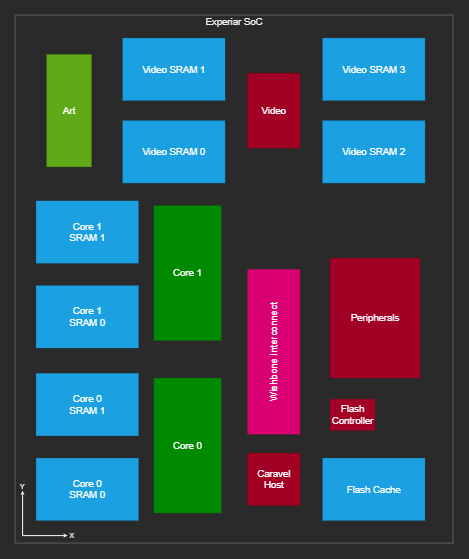

The diagram above was exported from draw.io. Its source (the exported page's mxGraphModel, read from the mxfile embedded in the PNG):
<mxGraphModel dx="6873" dy="4083" grid="1" gridSize="10" guides="1" tooltips="1" connect="0" arrows="0" fold="1" page="1" pageScale="1" pageWidth="1600" pageHeight="900" math="1" shadow="0">
  <root>
    <mxCell id="0" />
    <mxCell id="1" parent="0" />
    <mxCell id="F5nkeVbqzN7qwwfJJaGw-9" value="" style="group;flipV=1;" parent="1" vertex="1" connectable="0">
      <mxGeometry width="2920" height="3520" as="geometry" />
    </mxCell>
    <mxCell id="ul03ughP1UyIuIYH0G2M-1" value="&lt;font style=&quot;font-size: 64px&quot;&gt;Experiar SoC&lt;/font&gt;" style="rounded=0;whiteSpace=wrap;html=1;verticalAlign=top;flipV=0;direction=east;shadow=0;sketch=0;fillColor=default;gradientColor=none;glass=0;container=0;imageVerticalAlign=middle;noLabel=0;" parent="F5nkeVbqzN7qwwfJJaGw-9" vertex="1">
      <mxGeometry width="2920" height="3520" as="geometry" />
    </mxCell>
    <mxCell id="KyZ2MTBXQiaxvafbOAjm-1" value="&lt;font style=&quot;font-size: 64px&quot;&gt;Wishbone Interconnect&lt;/font&gt;" style="rounded=0;whiteSpace=wrap;html=1;verticalAlign=middle;flipV=1;direction=east;shadow=0;sketch=0;fillColor=#d80073;glass=0;container=0;imageVerticalAlign=middle;noLabel=0;fontColor=#ffffff;strokeColor=#A50040;horizontal=0;" parent="F5nkeVbqzN7qwwfJJaGw-9" vertex="1">
      <mxGeometry x="1550" y="1695" width="350" height="1100" as="geometry" />
    </mxCell>
    <mxCell id="KyZ2MTBXQiaxvafbOAjm-2" value="&lt;font style=&quot;font-size: 64px&quot;&gt;Peripherals&lt;/font&gt;" style="rounded=0;whiteSpace=wrap;html=1;verticalAlign=middle;flipV=1;direction=east;shadow=0;sketch=0;fillColor=#a20025;glass=0;container=0;imageVerticalAlign=middle;noLabel=0;fontColor=#ffffff;strokeColor=#6F0000;" parent="F5nkeVbqzN7qwwfJJaGw-9" vertex="1">
      <mxGeometry x="2100" y="1620" width="600" height="800" as="geometry" />
    </mxCell>
    <mxCell id="KyZ2MTBXQiaxvafbOAjm-3" value="&lt;font style=&quot;font-size: 64px&quot;&gt;Core 1&lt;/font&gt;" style="rounded=0;whiteSpace=wrap;html=1;verticalAlign=middle;flipV=0;direction=east;shadow=0;sketch=0;fillColor=#008a00;glass=0;container=0;imageVerticalAlign=middle;noLabel=0;fontColor=#ffffff;strokeColor=#005700;" parent="F5nkeVbqzN7qwwfJJaGw-9" vertex="1">
      <mxGeometry x="925" y="1270" width="450" height="900" as="geometry" />
    </mxCell>
    <mxCell id="KyZ2MTBXQiaxvafbOAjm-4" value="&lt;font style=&quot;font-size: 64px&quot;&gt;Core 0&lt;/font&gt;" style="rounded=0;whiteSpace=wrap;html=1;verticalAlign=middle;flipV=1;direction=east;shadow=0;sketch=0;fillColor=#008a00;glass=0;container=0;imageVerticalAlign=middle;noLabel=0;fontColor=#ffffff;strokeColor=#005700;" parent="F5nkeVbqzN7qwwfJJaGw-9" vertex="1">
      <mxGeometry x="925" y="2420" width="450" height="900" as="geometry" />
    </mxCell>
    <mxCell id="KyZ2MTBXQiaxvafbOAjm-5" value="&lt;font style=&quot;font-size: 64px&quot;&gt;Core 0&lt;br&gt;SRAM 1&lt;/font&gt;" style="rounded=0;whiteSpace=wrap;html=1;verticalAlign=middle;flipV=1;direction=west;shadow=0;sketch=0;fillColor=#1ba1e2;glass=0;container=0;imageVerticalAlign=middle;noLabel=0;fontColor=#ffffff;strokeColor=#006EAF;" parent="F5nkeVbqzN7qwwfJJaGw-9" vertex="1">
      <mxGeometry x="140" y="2388.46" width="683.1" height="416.54" as="geometry" />
    </mxCell>
    <mxCell id="KyZ2MTBXQiaxvafbOAjm-6" value="&lt;font style=&quot;font-size: 64px&quot;&gt;Core 1&lt;br&gt;SRAM 0&lt;/font&gt;" style="rounded=0;whiteSpace=wrap;html=1;verticalAlign=middle;flipV=1;direction=west;shadow=0;sketch=0;fillColor=#1ba1e2;glass=0;container=0;imageVerticalAlign=middle;noLabel=0;fontColor=#ffffff;strokeColor=#006EAF;" parent="F5nkeVbqzN7qwwfJJaGw-9" vertex="1">
      <mxGeometry x="140" y="1803.46" width="683.1" height="416.54" as="geometry" />
    </mxCell>
    <mxCell id="KyZ2MTBXQiaxvafbOAjm-7" value="&lt;font style=&quot;font-size: 64px&quot;&gt;Caravel Host&lt;/font&gt;" style="rounded=0;whiteSpace=wrap;html=1;verticalAlign=middle;flipV=1;direction=east;shadow=0;sketch=0;fillColor=#a20025;glass=0;container=0;imageVerticalAlign=middle;noLabel=0;fontColor=#ffffff;strokeColor=#6F0000;" parent="F5nkeVbqzN7qwwfJJaGw-9" vertex="1">
      <mxGeometry x="1550" y="2920" width="350" height="350" as="geometry" />
    </mxCell>
    <mxCell id="KyZ2MTBXQiaxvafbOAjm-9" value="" style="endArrow=classic;html=1;rounded=0;strokeWidth=7;" parent="F5nkeVbqzN7qwwfJJaGw-9" edge="1">
      <mxGeometry width="50" height="50" relative="1" as="geometry">
        <mxPoint x="50" y="3470" as="sourcePoint" />
        <mxPoint x="50" y="3170" as="targetPoint" />
      </mxGeometry>
    </mxCell>
    <mxCell id="KyZ2MTBXQiaxvafbOAjm-10" value="" style="endArrow=classic;html=1;rounded=0;strokeWidth=7;" parent="F5nkeVbqzN7qwwfJJaGw-9" edge="1">
      <mxGeometry width="50" height="50" relative="1" as="geometry">
        <mxPoint x="50" y="3470" as="sourcePoint" />
        <mxPoint x="350" y="3470" as="targetPoint" />
      </mxGeometry>
    </mxCell>
    <mxCell id="KyZ2MTBXQiaxvafbOAjm-21" value="Y" style="text;html=1;strokeColor=none;fillColor=none;align=center;verticalAlign=middle;whiteSpace=wrap;rounded=0;fontSize=48;" parent="F5nkeVbqzN7qwwfJJaGw-9" vertex="1">
      <mxGeometry x="30" y="3120" width="40" height="40" as="geometry" />
    </mxCell>
    <mxCell id="KyZ2MTBXQiaxvafbOAjm-22" value="X" style="text;html=1;strokeColor=none;fillColor=none;align=center;verticalAlign=middle;whiteSpace=wrap;rounded=0;fontSize=48;" parent="F5nkeVbqzN7qwwfJJaGw-9" vertex="1">
      <mxGeometry x="360" y="3450" width="40" height="40" as="geometry" />
    </mxCell>
    <mxCell id="F5nkeVbqzN7qwwfJJaGw-1" value="&lt;font style=&quot;font-size: 64px&quot;&gt;Video&lt;/font&gt;" style="rounded=0;whiteSpace=wrap;html=1;verticalAlign=middle;flipV=1;direction=east;shadow=0;sketch=0;fillColor=#a20025;glass=0;container=0;imageVerticalAlign=middle;noLabel=0;fontColor=#ffffff;strokeColor=#6F0000;" parent="F5nkeVbqzN7qwwfJJaGw-9" vertex="1">
      <mxGeometry x="1550" y="387" width="350" height="500" as="geometry" />
    </mxCell>
    <mxCell id="F5nkeVbqzN7qwwfJJaGw-2" value="&lt;font style=&quot;font-size: 64px&quot;&gt;Video SRAM 3&lt;/font&gt;" style="rounded=0;whiteSpace=wrap;html=1;verticalAlign=middle;flipV=1;direction=east;shadow=0;sketch=0;fillColor=#1ba1e2;glass=0;container=0;imageVerticalAlign=middle;noLabel=0;fontColor=#ffffff;strokeColor=#006EAF;" parent="F5nkeVbqzN7qwwfJJaGw-9" vertex="1">
      <mxGeometry x="2050" y="153.46000000000004" width="683.1" height="416.54" as="geometry" />
    </mxCell>
    <mxCell id="F5nkeVbqzN7qwwfJJaGw-3" value="&lt;font style=&quot;font-size: 64px&quot;&gt;Video SRAM 2&lt;/font&gt;" style="rounded=0;whiteSpace=wrap;html=1;verticalAlign=middle;flipV=1;direction=east;shadow=0;sketch=0;fillColor=#1ba1e2;glass=0;container=0;imageVerticalAlign=middle;noLabel=0;fontColor=#ffffff;strokeColor=#006EAF;" parent="F5nkeVbqzN7qwwfJJaGw-9" vertex="1">
      <mxGeometry x="2050" y="703.46" width="683.1" height="416.54" as="geometry" />
    </mxCell>
    <mxCell id="zKgmCt91TdVVQ_jArr60-1" value="&lt;font style=&quot;font-size: 64px&quot;&gt;Flash&lt;br&gt;Controller&lt;br&gt;&lt;/font&gt;" style="rounded=0;whiteSpace=wrap;html=1;verticalAlign=middle;flipV=1;direction=south;shadow=0;sketch=0;fillColor=#a20025;glass=0;container=0;imageVerticalAlign=middle;noLabel=0;fontColor=#ffffff;strokeColor=#6F0000;horizontal=1;" parent="F5nkeVbqzN7qwwfJJaGw-9" vertex="1">
      <mxGeometry x="2100" y="2560" width="300" height="210" as="geometry" />
    </mxCell>
    <mxCell id="HnePqxmNIAXnWnvkojr7-1" value="&lt;font style=&quot;font-size: 64px&quot;&gt;Core 1&lt;br&gt;SRAM 1&lt;/font&gt;" style="rounded=0;whiteSpace=wrap;html=1;verticalAlign=middle;flipV=1;direction=west;shadow=0;sketch=0;fillColor=#1ba1e2;glass=0;container=0;imageVerticalAlign=middle;noLabel=0;fontColor=#ffffff;strokeColor=#006EAF;" parent="F5nkeVbqzN7qwwfJJaGw-9" vertex="1">
      <mxGeometry x="140" y="1238.46" width="683.1" height="416.54" as="geometry" />
    </mxCell>
    <mxCell id="HnePqxmNIAXnWnvkojr7-2" value="&lt;font style=&quot;font-size: 64px&quot;&gt;Core 0&lt;br&gt;SRAM 0&lt;/font&gt;" style="rounded=0;whiteSpace=wrap;html=1;verticalAlign=middle;flipV=1;direction=west;shadow=0;sketch=0;fillColor=#1ba1e2;glass=0;container=0;imageVerticalAlign=middle;noLabel=0;fontColor=#ffffff;strokeColor=#006EAF;" parent="F5nkeVbqzN7qwwfJJaGw-9" vertex="1">
      <mxGeometry x="140" y="2953.46" width="683.1" height="416.54" as="geometry" />
    </mxCell>
    <mxCell id="HnePqxmNIAXnWnvkojr7-3" value="&lt;font style=&quot;font-size: 64px&quot;&gt;Flash Cache&lt;/font&gt;" style="rounded=0;whiteSpace=wrap;html=1;verticalAlign=middle;flipV=1;direction=west;shadow=0;sketch=0;fillColor=#1ba1e2;glass=0;container=0;imageVerticalAlign=middle;noLabel=0;fontColor=#ffffff;strokeColor=#006EAF;" parent="F5nkeVbqzN7qwwfJJaGw-9" vertex="1">
      <mxGeometry x="2050" y="2953.46" width="683.1" height="416.54" as="geometry" />
    </mxCell>
    <mxCell id="HnePqxmNIAXnWnvkojr7-4" value="&lt;font style=&quot;font-size: 64px&quot;&gt;Video SRAM 1&lt;/font&gt;" style="rounded=0;whiteSpace=wrap;html=1;verticalAlign=middle;flipV=1;direction=west;shadow=0;sketch=0;fillColor=#1ba1e2;glass=0;container=0;imageVerticalAlign=middle;noLabel=0;fontColor=#ffffff;strokeColor=#006EAF;" parent="F5nkeVbqzN7qwwfJJaGw-9" vertex="1">
      <mxGeometry x="717" y="153.46000000000004" width="683.1" height="416.54" as="geometry" />
    </mxCell>
    <mxCell id="HnePqxmNIAXnWnvkojr7-6" value="&lt;font style=&quot;font-size: 64px&quot;&gt;Video SRAM 0&lt;br&gt;&lt;/font&gt;" style="rounded=0;whiteSpace=wrap;html=1;verticalAlign=middle;flipV=1;direction=east;shadow=0;sketch=0;fillColor=#1ba1e2;glass=0;container=0;imageVerticalAlign=middle;noLabel=0;fontColor=#ffffff;strokeColor=#006EAF;" parent="F5nkeVbqzN7qwwfJJaGw-9" vertex="1">
      <mxGeometry x="717" y="703.46" width="683.1" height="416.54" as="geometry" />
    </mxCell>
    <mxCell id="kEOpQD5vJWPCYRww3W3l-1" value="&lt;font style=&quot;font-size: 64px&quot;&gt;Art&lt;/font&gt;" style="rounded=0;whiteSpace=wrap;html=1;verticalAlign=middle;flipV=1;direction=south;shadow=0;sketch=0;fillColor=#60a917;glass=0;container=0;imageVerticalAlign=middle;noLabel=0;fontColor=#ffffff;strokeColor=#2D7600;" parent="F5nkeVbqzN7qwwfJJaGw-9" vertex="1">
      <mxGeometry x="210" y="262" width="300" height="750" as="geometry" />
    </mxCell>
  </root>
</mxGraphModel>